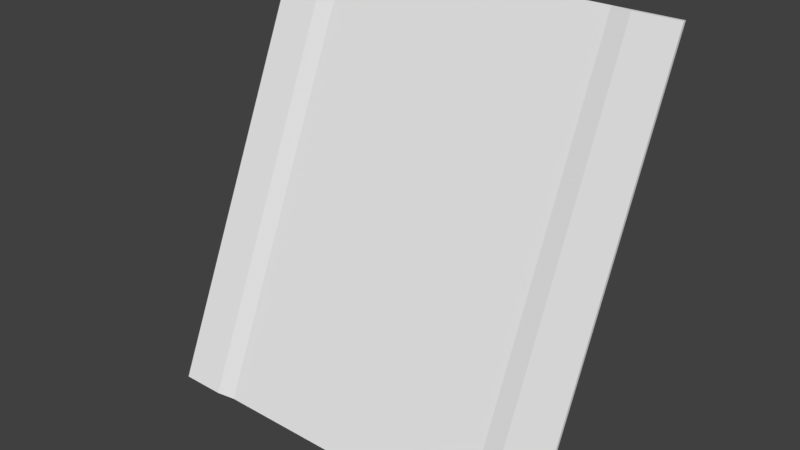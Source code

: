 # Source: med1_9d_ofs112_90.blend  (saved by Blender 2.79.0; exported with 4.5.12 LTS)
import bpy
from mathutils import Matrix  # noqa: F401  (used for matrix-valued properties, if any)

bpy.ops.wm.read_factory_settings(use_empty=True)
scene = bpy.context.scene
scene.name = 'Scene'

# ---- collections
col_collection_1 = bpy.data.collections.new('Collection 1'); scene.collection.children.link(col_collection_1)

# ---- materials (node trees are filled in below, after node groups)
mat_med1_9d = bpy.data.materials.new('med1_9d')
mat_med1_9d.alpha_threshold = 0.0
mat_med1_9d.use_transparent_shadow = False
mat_med1_9d.roughness = 0.5
mat_med1_9d.specular_intensity = 0.0

# ---- material node trees

# ---- world
world_world = bpy.data.worlds.new('World'); scene.world = world_world
world_world.color = (0.05088, 0.05088, 0.05088)
world_world.use_sun_shadow = False
world_world.sun_shadow_jitter_overblur = 0.0
world_world.cycles.sampling_method = 'MANUAL'

# ---- meshes
me_med1_9d = bpy.data.meshes.new('med1_9d')
me_med1_9d.from_pydata([(-1.28, 2.38, 1.28), (-1.28, 1.26, -1.28), (1.28, 2.38, 1.28), (1.28, 1.26, -1.28), (0.8794, 2.4, 1.28), (0.8794, 1.28, -1.28), (-0.88, 2.4, 1.28), (-0.88, 1.28, -1.28), (1.001, 1.26, -1.28), (1.001, 2.38, 1.28), (-1.0, 2.38, 1.28), (-1.0, 1.26, -1.28), (-1.28, 2.4, 1.28), (-1.28, 1.28, -1.28), (1.28, 2.4, 1.28), (1.28, 1.28, -1.28)], [], [(9, 8, 3, 2), (6, 7, 5, 4), (10, 11, 7, 6), (4, 5, 8, 9), (0, 1, 11, 10), (2, 3, 15, 14), (1, 0, 12, 13), (11, 1, 13, 7), (3, 8, 5, 15), (9, 2, 14, 4), (0, 10, 6, 12)])
_uv = me_med1_9d.uv_layers.new(name='UVMap')
_uv.uv.foreach_set('vector', [0.0, 0.8909, 1.0, 0.8909, 1.0, 1.0, 0.0, 1.0, 0.0, 0.1563, 1.0, 0.1563, 1.0, 0.8435, 0.0, 0.8435, 0.0, 0.1094, 1.0, 0.1094, 1.0, 0.1563, 0.0, 0.1563, 0.0, 0.8435, 1.0, 0.8435, 1.0, 0.8909, 0.0, 0.8909, 0.0, 0.0, 1.0, 0.0, 1.0, 0.1094, 0.0, 0.1094, 0.0, 1.0, 1.0, 1.0, 1.0, 1.0, 0.0, 1.0, 1.0, 0.0, 0.0, 0.0, 0.0, 0.0, 1.0, 0.0, 1.0, 0.1094, 1.0, 0.0, 1.0, 0.0, 1.0, 0.1563, 1.0, 1.0, 1.0, 0.8909, 1.0, 0.8435, 1.0, 1.0, 0.0, 0.8909, 0.0, 1.0, 0.0, 1.0, 0.0, 0.8435, 0.0, 0.0, 0.0, 0.1094, 0.0, 0.1563, 0.0, 0.0])
me_med1_9d.materials.append(mat_med1_9d)
me_med1_9d.use_remesh_preserve_volume = False
me_med1_9d.use_remesh_preserve_attributes = False
me_med1_9d.use_mirror_vertex_groups = False
me_med1_9d.update()

# ---- objects
ob_med1_9d_mesh_ofs112_90 = bpy.data.objects.new('med1_9d_mesh_ofs112_90', me_med1_9d)

# ---- transforms, parenting, visibility, modifiers, constraints
ob_med1_9d_mesh_ofs112_90.location = (0.0, 0.0, 0.0)
ob_med1_9d_mesh_ofs112_90.lineart.crease_threshold = 0.0

# ---- collection membership
col_collection_1.objects.link(ob_med1_9d_mesh_ofs112_90)

# ---- scene / render settings (as saved in the file)
scene.frame_start = 1; scene.frame_end = 2; scene.frame_set(1)
scene.render.engine = 'BLENDER_EEVEE_NEXT'
scene.render.resolution_percentage = 50
scene.render.dither_intensity = 0.0
scene.cycles.use_denoising = False
scene.cycles.samples = 128
scene.cycles.sampling_pattern = 'TABULATED_SOBOL'
scene.cycles.use_adaptive_sampling = False
scene.cycles.use_light_tree = False
scene.cycles.blur_glossy = 0.0
scene.cycles.sample_clamp_indirect = 0.0
scene.view_settings.view_transform = 'Standard'
bpy.context.view_layer.update()

# ---- added for rendering (the .blend has no active camera and no usable light): camera, sun
cam_auto = bpy.data.cameras.new('AutoCamera')
cam_auto.lens = 50.0
cam_auto.sensor_width = 36.0
cam_auto.clip_end = 1000.0
ob_auto_camera = bpy.data.objects.new('AutoCamera', cam_auto)
scene.collection.objects.link(ob_auto_camera)
ob_auto_camera.location = (3.51179, -2.38417, 2.80947)
ob_auto_camera.rotation_euler = (1.09748, -7.21219e-08, 0.694738)
scene.camera = ob_auto_camera
light_auto_sun = bpy.data.lights.new('AutoSun', 'SUN')
light_auto_sun.energy = 3.0
light_auto_sun.angle = 0.0523599
ob_auto_sun = bpy.data.objects.new('AutoSun', light_auto_sun)
scene.collection.objects.link(ob_auto_sun)
ob_auto_sun.rotation_euler = (0.872665, 0.174533, 0.523599)
bpy.context.view_layer.update()
